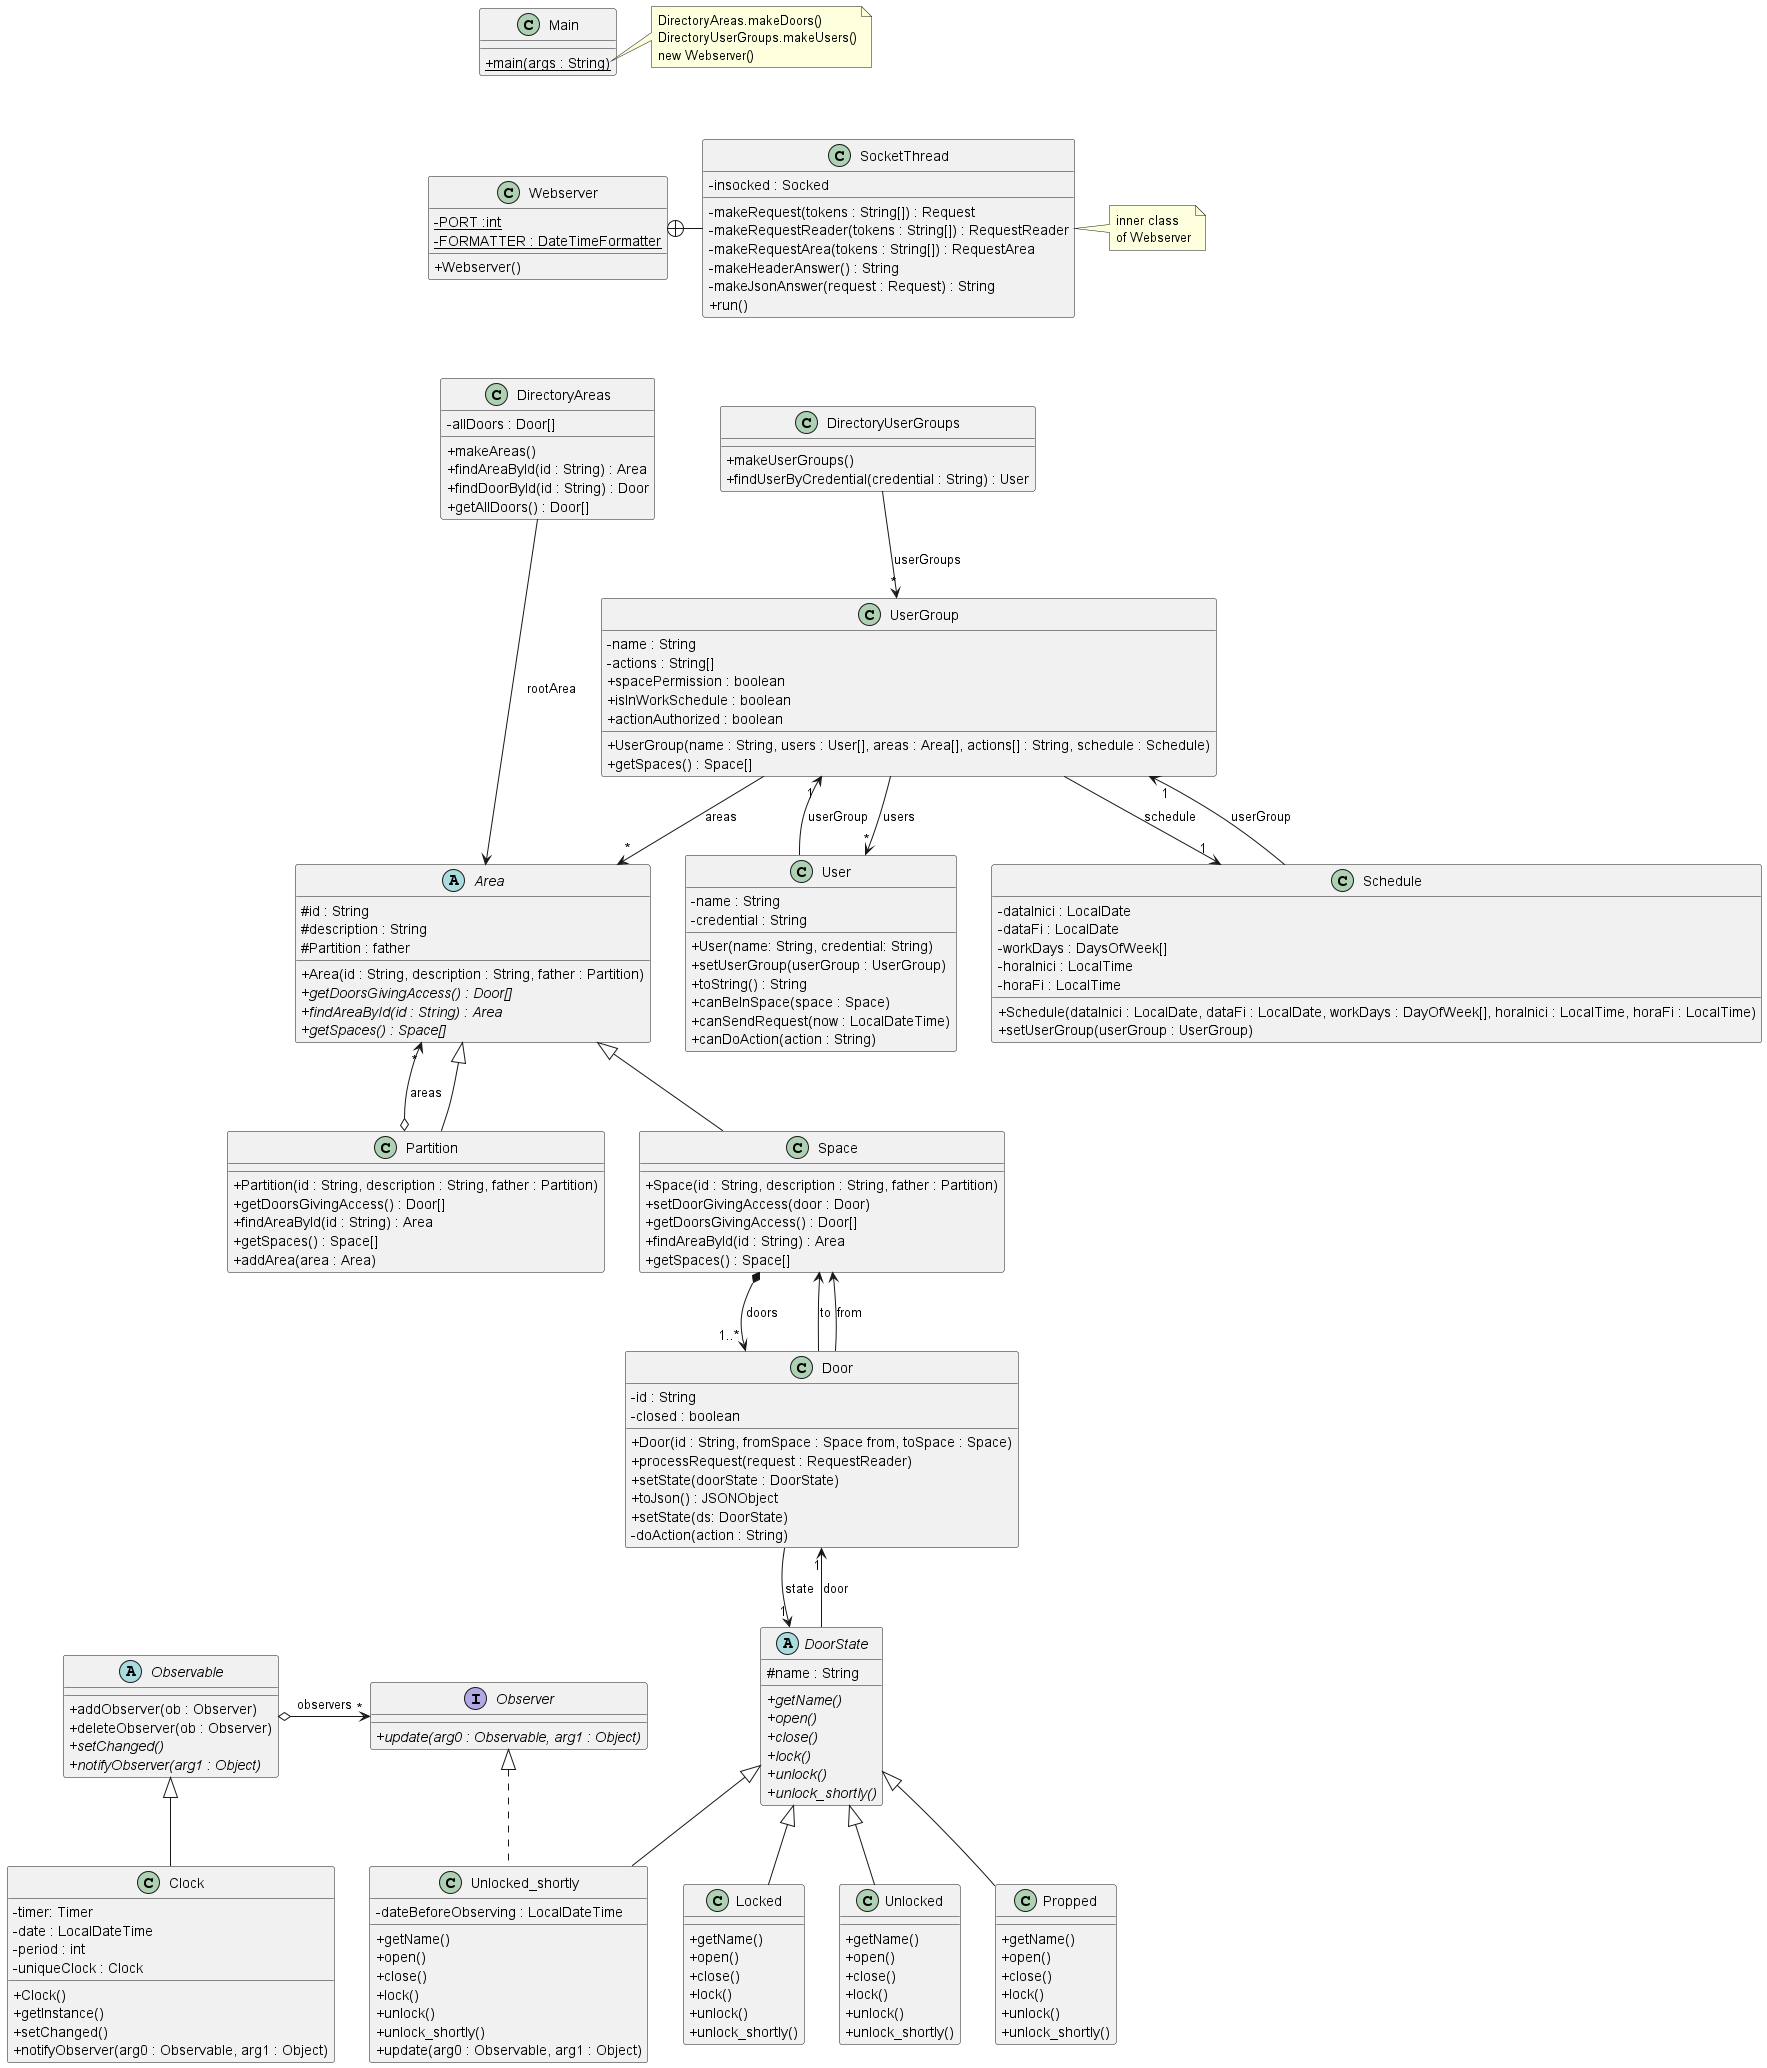

The diagram above was rendered by PlantUML. Its source (embedded in the PNG):
@startuml
'https://plantuml.com/class-diagram
skinparam classAttributeIconSize 0

class Main {
+ {static} main(args : String)
}
class Webserver {
- {static} PORT :int
- {static} FORMATTER : DateTimeFormatter
+ Webserver()
}

class SocketThread {
- insocked : Socked
- makeRequest(tokens : String[]) : Request
- makeRequestReader(tokens : String[]) : RequestReader
- makeRequestArea(tokens : String[]) : RequestArea
- makeHeaderAnswer() : String
- makeJsonAnswer(request : Request) : String
+ run()
}

Webserver +-right- SocketThread

note right of SocketThread
inner class
of Webserver
end note
/'
class DirectoryDoors {
- {static} allDoors : Door[]
+ {static} makeDoors()
+ {static} findDoorById(id : String) : Door
+ {static} getAllDoors() : Door[]
}

DirectoryDoors --> "*" Door : "allDoors"
'/
class DirectoryUserGroups {
+ makeUserGroups()
+ findUserByCredential(credential : String) : User
}

DirectoryUserGroups --> "*" UserGroup : "userGroups"

class UserGroup{
- name : String
- actions : String[]
+ UserGroup(name : String, users : User[], areas : Area[], actions[] : String, schedule : Schedule)
+ getSpaces() : Space[]
+ spacePermission : boolean
+ isInWorkSchedule : boolean
+ actionAuthorized : boolean

}
UserGroup --> "*" User : users
UserGroup --> "*" Area : areas
UserGroup --> "1" Schedule : schedule

class User {
- name : String
- credential : String
+ User(name: String, credential: String)
+ setUserGroup(userGroup : UserGroup)
+ toString() : String
+ canBeInSpace(space : Space)
+ canSendRequest(now : LocalDateTime)
+ canDoAction(action : String)
}

User --> "1" UserGroup : userGroup

class Schedule{
- dataInici : LocalDate
- dataFi : LocalDate
- workDays : DaysOfWeek[]
- horaInici : LocalTime
- horaFi : LocalTime
+ Schedule(dataInici : LocalDate, dataFi : LocalDate, workDays : DayOfWeek[], horaInici : LocalTime, horaFi : LocalTime)
+ setUserGroup(userGroup : UserGroup)
}

Schedule --> "1" UserGroup : userGroup

class DirectoryAreas{
- allDoors : Door[]
+ makeAreas()
+ findAreaById(id : String) : Area
+ findDoorById(id : String) : Door
+ getAllDoors() : Door[]
}

DirectoryAreas --> Area : rootArea

abstract class Area {
# id : String
# description : String
# Partition : father
+ Area(id : String, description : String, father : Partition)
+ {abstract} getDoorsGivingAccess() : Door[]
+ {abstract} findAreaById(id : String) : Area
+ {abstract} getSpaces() : Space[]
}

class Partition extends Area{
+ Partition(id : String, description : String, father : Partition)
+ getDoorsGivingAccess() : Door[]
+ findAreaById(id : String) : Area
+ getSpaces() : Space[]
+ addArea(area : Area)
}

Partition o--> "*" Area : areas

class Space extends Area{
+ Space(id : String, description : String, father : Partition)
+ setDoorGivingAccess(door : Door)
+ getDoorsGivingAccess() : Door[]
+ findAreaById(id : String) : Area
+ getSpaces() : Space[]
}

Space *--> "1..*" Door : doors

class Door {
- id : String
- closed : boolean
+ Door(id : String, fromSpace : Space from, toSpace : Space)
+ processRequest(request : RequestReader)
+ setState(doorState : DoorState)
+ toJson() : JSONObject
'+ toString() : String
'+ isClosed() :boolean
'+ setClosed(b : boolean)
'+ getStateName() : String
+ setState(ds: DoorState)
- doAction(action : String)

}
Door --> "1" DoorState : state
Door --> Space : to
Door --> Space : from

abstract class DoorState{
# name : String
+ {abstract} getName()
+ {abstract} open()
+ {abstract} close()
+ {abstract} lock()
+ {abstract} unlock()
+ {abstract} unlock_shortly()
}

class Locked extends DoorState{
+ getName()
+ open()
+ close()
+ lock()
+ unlock()
+ unlock_shortly()
}

class Unlocked extends DoorState{
+ getName()
+ open()
+ close()
+ lock()
+ unlock()
+ unlock_shortly()
}
DoorState --> "1" Door : door

class Unlocked_shortly extends DoorState implements Observer{
- dateBeforeObserving : LocalDateTime
+ getName()
+ open()
+ close()
+ lock()
+ unlock()
+ unlock_shortly()
+ update(arg0 : Observable, arg1 : Object)
}

class Propped extends DoorState{
+ getName()
+ open()
+ close()
+ lock()
+ unlock()
+ unlock_shortly()
}

class Clock extends Observable{
- timer: Timer
- date : LocalDateTime
- period : int
- uniqueClock : Clock
+ Clock()
+ getInstance()
+ setChanged()
+ notifyObserver(arg0 : Observable, arg1 : Object)
}

'Observable = Clock? and Object = Unlocked_shortly?
Observable o--> "*" Observer : observers

interface Observer{
+ {abstract} update(arg0 : Observable, arg1 : Object)
}

abstract class Observable{
+ addObserver(ob : Observer)
+ deleteObserver(ob : Observer)
+ {abstract} setChanged()
+ {abstract} notifyObserver(arg1 : Object)
}

Observable -[hidden]right- Observer

note right of Main::main
DirectoryAreas.makeDoors()
DirectoryUserGroups.makeUsers()
new Webserver()
end note

Main -[hidden]down- Webserver
Webserver -[hidden]down- DirectoryAreas
DirectoryAreas -[hidden]right- DirectoryUserGroups


@enduml